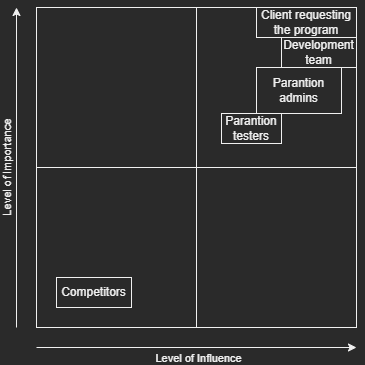

The diagram above was exported from draw.io. Its source (the exported page's mxGraphModel, read from the mxfile embedded in the PNG):
<mxGraphModel dx="1038" dy="627" grid="1" gridSize="10" guides="1" tooltips="1" connect="1" arrows="1" fold="1" page="1" pageScale="1" pageWidth="3300" pageHeight="4681" math="0" shadow="0">
  <root>
    <mxCell id="0" />
    <mxCell id="1" parent="0" />
    <mxCell id="Pwmo7wHXAtXH6tDEAHP9-1" value="" style="rounded=0;whiteSpace=wrap;html=1;" parent="1" vertex="1">
      <mxGeometry x="280" y="120" width="160" height="160" as="geometry" />
    </mxCell>
    <mxCell id="Pwmo7wHXAtXH6tDEAHP9-2" value="" style="rounded=0;whiteSpace=wrap;html=1;" parent="1" vertex="1">
      <mxGeometry x="440" y="120" width="160" height="160" as="geometry" />
    </mxCell>
    <mxCell id="Pwmo7wHXAtXH6tDEAHP9-3" value="" style="rounded=0;whiteSpace=wrap;html=1;" parent="1" vertex="1">
      <mxGeometry x="440" y="280" width="160" height="160" as="geometry" />
    </mxCell>
    <mxCell id="Pwmo7wHXAtXH6tDEAHP9-4" value="" style="rounded=0;whiteSpace=wrap;html=1;" parent="1" vertex="1">
      <mxGeometry x="280" y="280" width="160" height="160" as="geometry" />
    </mxCell>
    <mxCell id="Pwmo7wHXAtXH6tDEAHP9-6" value="" style="endArrow=classic;html=1;rounded=0;" parent="1" edge="1">
      <mxGeometry width="50" height="50" relative="1" as="geometry">
        <mxPoint x="260" y="440" as="sourcePoint" />
        <mxPoint x="260" y="120" as="targetPoint" />
      </mxGeometry>
    </mxCell>
    <mxCell id="Pwmo7wHXAtXH6tDEAHP9-8" value="Level of Importance" style="edgeLabel;html=1;align=center;verticalAlign=middle;resizable=0;points=[];rotation=-90;" parent="Pwmo7wHXAtXH6tDEAHP9-6" vertex="1" connectable="0">
      <mxGeometry x="0.1578" y="-3" relative="1" as="geometry">
        <mxPoint x="-13" y="26" as="offset" />
      </mxGeometry>
    </mxCell>
    <mxCell id="Pwmo7wHXAtXH6tDEAHP9-9" value="" style="endArrow=classic;html=1;rounded=0;" parent="1" edge="1">
      <mxGeometry width="50" height="50" relative="1" as="geometry">
        <mxPoint x="280" y="460" as="sourcePoint" />
        <mxPoint x="600" y="460" as="targetPoint" />
      </mxGeometry>
    </mxCell>
    <mxCell id="Pwmo7wHXAtXH6tDEAHP9-10" value="Level of Influence" style="edgeLabel;html=1;align=center;verticalAlign=middle;resizable=0;points=[];" parent="Pwmo7wHXAtXH6tDEAHP9-9" vertex="1" connectable="0">
      <mxGeometry x="-0.0457" y="-1" relative="1" as="geometry">
        <mxPoint x="8" y="9" as="offset" />
      </mxGeometry>
    </mxCell>
    <mxCell id="Pwmo7wHXAtXH6tDEAHP9-11" value="Development team" style="text;html=1;strokeColor=default;fillColor=none;align=center;verticalAlign=middle;whiteSpace=wrap;rounded=0;" parent="1" vertex="1">
      <mxGeometry x="525" y="150" width="75" height="30" as="geometry" />
    </mxCell>
    <mxCell id="Pwmo7wHXAtXH6tDEAHP9-12" value="Client requesting the program" style="text;html=1;strokeColor=default;fillColor=none;align=center;verticalAlign=middle;whiteSpace=wrap;rounded=0;" parent="1" vertex="1">
      <mxGeometry x="500" y="120" width="100" height="30" as="geometry" />
    </mxCell>
    <mxCell id="Pwmo7wHXAtXH6tDEAHP9-13" value="Parantion testers" style="text;html=1;strokeColor=default;fillColor=none;align=center;verticalAlign=middle;whiteSpace=wrap;rounded=0;" parent="1" vertex="1">
      <mxGeometry x="465" y="226" width="60" height="30" as="geometry" />
    </mxCell>
    <mxCell id="Pwmo7wHXAtXH6tDEAHP9-14" value="Competitors" style="text;html=1;strokeColor=default;fillColor=none;align=center;verticalAlign=middle;whiteSpace=wrap;rounded=0;" parent="1" vertex="1">
      <mxGeometry x="300" y="390" width="75" height="30" as="geometry" />
    </mxCell>
    <mxCell id="Pwmo7wHXAtXH6tDEAHP9-15" value="Parantion admins" style="text;html=1;strokeColor=default;fillColor=none;align=center;verticalAlign=middle;whiteSpace=wrap;rounded=0;" parent="1" vertex="1">
      <mxGeometry x="500" y="180" width="85" height="46" as="geometry" />
    </mxCell>
  </root>
</mxGraphModel>